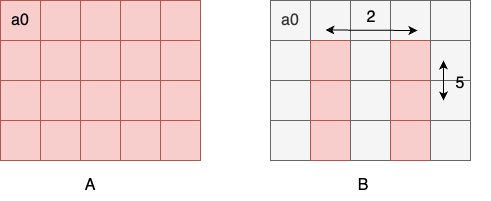

The diagram above was exported from draw.io. Its source (the exported page's mxGraphModel, read from the mxfile embedded in the PNG):
<mxGraphModel dx="2066" dy="1129" grid="1" gridSize="10" guides="1" tooltips="1" connect="1" arrows="1" fold="1" page="1" pageScale="1" pageWidth="1169" pageHeight="827" math="0" shadow="0">
  <root>
    <mxCell id="0" />
    <mxCell id="1" parent="0" />
    <mxCell id="F5kM5k7N0pF52CQ5VhGZ-1" value="" style="whiteSpace=wrap;html=1;aspect=fixed;fillColor=#f8cecc;strokeColor=#b85450;" parent="1" vertex="1">
      <mxGeometry x="40" y="40" width="40" height="40" as="geometry" />
    </mxCell>
    <mxCell id="F5kM5k7N0pF52CQ5VhGZ-3" value="" style="whiteSpace=wrap;html=1;aspect=fixed;fillColor=#f8cecc;strokeColor=#b85450;direction=south;" parent="1" vertex="1">
      <mxGeometry x="40" y="80" width="40" height="40" as="geometry" />
    </mxCell>
    <mxCell id="F5kM5k7N0pF52CQ5VhGZ-26" value="" style="whiteSpace=wrap;html=1;aspect=fixed;fillColor=#f8cecc;strokeColor=#b85450;" parent="1" vertex="1">
      <mxGeometry x="80" y="40" width="40" height="40" as="geometry" />
    </mxCell>
    <mxCell id="F5kM5k7N0pF52CQ5VhGZ-27" value="" style="whiteSpace=wrap;html=1;aspect=fixed;fillColor=#f8cecc;strokeColor=#b85450;direction=south;" parent="1" vertex="1">
      <mxGeometry x="80" y="80" width="40" height="40" as="geometry" />
    </mxCell>
    <mxCell id="F5kM5k7N0pF52CQ5VhGZ-30" value="" style="whiteSpace=wrap;html=1;aspect=fixed;fillColor=#f8cecc;strokeColor=#b85450;" parent="1" vertex="1">
      <mxGeometry x="120" y="40" width="40" height="40" as="geometry" />
    </mxCell>
    <mxCell id="F5kM5k7N0pF52CQ5VhGZ-31" value="" style="whiteSpace=wrap;html=1;aspect=fixed;fillColor=#f8cecc;strokeColor=#b85450;direction=south;" parent="1" vertex="1">
      <mxGeometry x="120" y="80" width="40" height="40" as="geometry" />
    </mxCell>
    <mxCell id="F5kM5k7N0pF52CQ5VhGZ-32" value="" style="whiteSpace=wrap;html=1;aspect=fixed;fillColor=#f8cecc;strokeColor=#b85450;" parent="1" vertex="1">
      <mxGeometry x="160" y="40" width="40" height="40" as="geometry" />
    </mxCell>
    <mxCell id="F5kM5k7N0pF52CQ5VhGZ-33" value="" style="whiteSpace=wrap;html=1;aspect=fixed;fillColor=#f8cecc;strokeColor=#b85450;direction=south;" parent="1" vertex="1">
      <mxGeometry x="160" y="80" width="40" height="40" as="geometry" />
    </mxCell>
    <mxCell id="F5kM5k7N0pF52CQ5VhGZ-34" value="" style="whiteSpace=wrap;html=1;aspect=fixed;fillColor=#f8cecc;strokeColor=#b85450;" parent="1" vertex="1">
      <mxGeometry x="40" y="120" width="40" height="40" as="geometry" />
    </mxCell>
    <mxCell id="F5kM5k7N0pF52CQ5VhGZ-35" value="" style="whiteSpace=wrap;html=1;aspect=fixed;fillColor=#f8cecc;strokeColor=#b85450;direction=south;" parent="1" vertex="1">
      <mxGeometry x="40" y="160" width="40" height="40" as="geometry" />
    </mxCell>
    <mxCell id="F5kM5k7N0pF52CQ5VhGZ-36" value="" style="whiteSpace=wrap;html=1;aspect=fixed;fillColor=#f8cecc;strokeColor=#b85450;" parent="1" vertex="1">
      <mxGeometry x="80" y="120" width="40" height="40" as="geometry" />
    </mxCell>
    <mxCell id="F5kM5k7N0pF52CQ5VhGZ-37" value="" style="whiteSpace=wrap;html=1;aspect=fixed;fillColor=#f8cecc;strokeColor=#b85450;direction=south;" parent="1" vertex="1">
      <mxGeometry x="80" y="160" width="40" height="40" as="geometry" />
    </mxCell>
    <mxCell id="F5kM5k7N0pF52CQ5VhGZ-38" value="" style="whiteSpace=wrap;html=1;aspect=fixed;fillColor=#f8cecc;strokeColor=#b85450;" parent="1" vertex="1">
      <mxGeometry x="120" y="120" width="40" height="40" as="geometry" />
    </mxCell>
    <mxCell id="F5kM5k7N0pF52CQ5VhGZ-39" value="" style="whiteSpace=wrap;html=1;aspect=fixed;fillColor=#f8cecc;strokeColor=#b85450;direction=south;" parent="1" vertex="1">
      <mxGeometry x="120" y="160" width="40" height="40" as="geometry" />
    </mxCell>
    <mxCell id="F5kM5k7N0pF52CQ5VhGZ-40" value="" style="whiteSpace=wrap;html=1;aspect=fixed;fillColor=#f8cecc;strokeColor=#b85450;" parent="1" vertex="1">
      <mxGeometry x="160" y="120" width="40" height="40" as="geometry" />
    </mxCell>
    <mxCell id="F5kM5k7N0pF52CQ5VhGZ-41" value="" style="whiteSpace=wrap;html=1;aspect=fixed;fillColor=#f8cecc;strokeColor=#b85450;direction=south;" parent="1" vertex="1">
      <mxGeometry x="160" y="160" width="40" height="40" as="geometry" />
    </mxCell>
    <mxCell id="F5kM5k7N0pF52CQ5VhGZ-42" value="" style="whiteSpace=wrap;html=1;aspect=fixed;fillColor=#f8cecc;strokeColor=#b85450;" parent="1" vertex="1">
      <mxGeometry x="200" y="40" width="40" height="40" as="geometry" />
    </mxCell>
    <mxCell id="F5kM5k7N0pF52CQ5VhGZ-43" value="" style="whiteSpace=wrap;html=1;aspect=fixed;fillColor=#f8cecc;strokeColor=#b85450;direction=south;" parent="1" vertex="1">
      <mxGeometry x="200" y="80" width="40" height="40" as="geometry" />
    </mxCell>
    <mxCell id="F5kM5k7N0pF52CQ5VhGZ-44" value="" style="whiteSpace=wrap;html=1;aspect=fixed;fillColor=#f8cecc;strokeColor=#b85450;" parent="1" vertex="1">
      <mxGeometry x="200" y="120" width="40" height="40" as="geometry" />
    </mxCell>
    <mxCell id="F5kM5k7N0pF52CQ5VhGZ-45" value="" style="whiteSpace=wrap;html=1;aspect=fixed;fillColor=#f8cecc;strokeColor=#b85450;direction=south;" parent="1" vertex="1">
      <mxGeometry x="200" y="160" width="40" height="40" as="geometry" />
    </mxCell>
    <mxCell id="F5kM5k7N0pF52CQ5VhGZ-46" value="&lt;font style=&quot;font-size: 16px;&quot;&gt;a0&lt;/font&gt;" style="whiteSpace=wrap;html=1;aspect=fixed;fillColor=#f8cecc;strokeColor=#b85450;" parent="1" vertex="1">
      <mxGeometry x="40" y="40" width="40" height="40" as="geometry" />
    </mxCell>
    <mxCell id="F5kM5k7N0pF52CQ5VhGZ-47" value="" style="whiteSpace=wrap;html=1;aspect=fixed;fillColor=#f8cecc;strokeColor=#b85450;direction=south;" parent="1" vertex="1">
      <mxGeometry x="40" y="80" width="40" height="40" as="geometry" />
    </mxCell>
    <mxCell id="F5kM5k7N0pF52CQ5VhGZ-48" value="" style="whiteSpace=wrap;html=1;aspect=fixed;fillColor=#f8cecc;strokeColor=#b85450;" parent="1" vertex="1">
      <mxGeometry x="80" y="40" width="40" height="40" as="geometry" />
    </mxCell>
    <mxCell id="F5kM5k7N0pF52CQ5VhGZ-49" value="" style="whiteSpace=wrap;html=1;aspect=fixed;fillColor=#f8cecc;strokeColor=#b85450;direction=south;" parent="1" vertex="1">
      <mxGeometry x="80" y="80" width="40" height="40" as="geometry" />
    </mxCell>
    <mxCell id="F5kM5k7N0pF52CQ5VhGZ-50" value="" style="whiteSpace=wrap;html=1;aspect=fixed;fillColor=#f8cecc;strokeColor=#b85450;" parent="1" vertex="1">
      <mxGeometry x="120" y="40" width="40" height="40" as="geometry" />
    </mxCell>
    <mxCell id="F5kM5k7N0pF52CQ5VhGZ-51" value="" style="whiteSpace=wrap;html=1;aspect=fixed;fillColor=#f8cecc;strokeColor=#b85450;direction=south;" parent="1" vertex="1">
      <mxGeometry x="120" y="80" width="40" height="40" as="geometry" />
    </mxCell>
    <mxCell id="F5kM5k7N0pF52CQ5VhGZ-52" value="" style="whiteSpace=wrap;html=1;aspect=fixed;fillColor=#f8cecc;strokeColor=#b85450;" parent="1" vertex="1">
      <mxGeometry x="160" y="40" width="40" height="40" as="geometry" />
    </mxCell>
    <mxCell id="F5kM5k7N0pF52CQ5VhGZ-53" value="" style="whiteSpace=wrap;html=1;aspect=fixed;fillColor=#f8cecc;strokeColor=#b85450;direction=south;" parent="1" vertex="1">
      <mxGeometry x="160" y="80" width="40" height="40" as="geometry" />
    </mxCell>
    <mxCell id="F5kM5k7N0pF52CQ5VhGZ-54" value="" style="whiteSpace=wrap;html=1;aspect=fixed;fillColor=#f8cecc;strokeColor=#b85450;" parent="1" vertex="1">
      <mxGeometry x="40" y="120" width="40" height="40" as="geometry" />
    </mxCell>
    <mxCell id="F5kM5k7N0pF52CQ5VhGZ-55" value="" style="whiteSpace=wrap;html=1;aspect=fixed;fillColor=#f8cecc;strokeColor=#b85450;direction=south;" parent="1" vertex="1">
      <mxGeometry x="40" y="160" width="40" height="40" as="geometry" />
    </mxCell>
    <mxCell id="F5kM5k7N0pF52CQ5VhGZ-56" value="" style="whiteSpace=wrap;html=1;aspect=fixed;fillColor=#f8cecc;strokeColor=#b85450;" parent="1" vertex="1">
      <mxGeometry x="80" y="120" width="40" height="40" as="geometry" />
    </mxCell>
    <mxCell id="F5kM5k7N0pF52CQ5VhGZ-57" value="" style="whiteSpace=wrap;html=1;aspect=fixed;fillColor=#f8cecc;strokeColor=#b85450;direction=south;" parent="1" vertex="1">
      <mxGeometry x="80" y="160" width="40" height="40" as="geometry" />
    </mxCell>
    <mxCell id="F5kM5k7N0pF52CQ5VhGZ-58" value="" style="whiteSpace=wrap;html=1;aspect=fixed;fillColor=#f8cecc;strokeColor=#b85450;" parent="1" vertex="1">
      <mxGeometry x="120" y="120" width="40" height="40" as="geometry" />
    </mxCell>
    <mxCell id="F5kM5k7N0pF52CQ5VhGZ-59" value="" style="whiteSpace=wrap;html=1;aspect=fixed;fillColor=#f8cecc;strokeColor=#b85450;direction=south;" parent="1" vertex="1">
      <mxGeometry x="120" y="160" width="40" height="40" as="geometry" />
    </mxCell>
    <mxCell id="F5kM5k7N0pF52CQ5VhGZ-60" value="" style="whiteSpace=wrap;html=1;aspect=fixed;fillColor=#f8cecc;strokeColor=#b85450;" parent="1" vertex="1">
      <mxGeometry x="160" y="120" width="40" height="40" as="geometry" />
    </mxCell>
    <mxCell id="F5kM5k7N0pF52CQ5VhGZ-61" value="" style="whiteSpace=wrap;html=1;aspect=fixed;fillColor=#f8cecc;strokeColor=#b85450;direction=south;" parent="1" vertex="1">
      <mxGeometry x="160" y="160" width="40" height="40" as="geometry" />
    </mxCell>
    <mxCell id="F5kM5k7N0pF52CQ5VhGZ-62" value="" style="whiteSpace=wrap;html=1;aspect=fixed;fillColor=#f8cecc;strokeColor=#b85450;" parent="1" vertex="1">
      <mxGeometry x="200" y="40" width="40" height="40" as="geometry" />
    </mxCell>
    <mxCell id="F5kM5k7N0pF52CQ5VhGZ-63" value="" style="whiteSpace=wrap;html=1;aspect=fixed;fillColor=#f8cecc;strokeColor=#b85450;direction=south;" parent="1" vertex="1">
      <mxGeometry x="200" y="80" width="40" height="40" as="geometry" />
    </mxCell>
    <mxCell id="F5kM5k7N0pF52CQ5VhGZ-64" value="" style="whiteSpace=wrap;html=1;aspect=fixed;fillColor=#f8cecc;strokeColor=#b85450;" parent="1" vertex="1">
      <mxGeometry x="200" y="120" width="40" height="40" as="geometry" />
    </mxCell>
    <mxCell id="F5kM5k7N0pF52CQ5VhGZ-65" value="" style="whiteSpace=wrap;html=1;aspect=fixed;fillColor=#f8cecc;strokeColor=#b85450;direction=south;" parent="1" vertex="1">
      <mxGeometry x="200" y="160" width="40" height="40" as="geometry" />
    </mxCell>
    <mxCell id="F5kM5k7N0pF52CQ5VhGZ-66" value="" style="whiteSpace=wrap;html=1;aspect=fixed;fillColor=#f5f5f5;strokeColor=#666666;fontColor=#333333;" parent="1" vertex="1">
      <mxGeometry x="310" y="40" width="40" height="40" as="geometry" />
    </mxCell>
    <mxCell id="F5kM5k7N0pF52CQ5VhGZ-67" value="" style="whiteSpace=wrap;html=1;aspect=fixed;fillColor=#f5f5f5;strokeColor=#666666;direction=south;fontColor=#333333;" parent="1" vertex="1">
      <mxGeometry x="310" y="80" width="40" height="40" as="geometry" />
    </mxCell>
    <mxCell id="F5kM5k7N0pF52CQ5VhGZ-68" value="" style="whiteSpace=wrap;html=1;aspect=fixed;fillColor=#f5f5f5;strokeColor=#666666;fontColor=#333333;" parent="1" vertex="1">
      <mxGeometry x="350" y="40" width="40" height="40" as="geometry" />
    </mxCell>
    <mxCell id="F5kM5k7N0pF52CQ5VhGZ-69" value="" style="whiteSpace=wrap;html=1;aspect=fixed;fillColor=#dae8fc;strokeColor=#6c8ebf;direction=south;" parent="1" vertex="1">
      <mxGeometry x="350" y="80" width="40" height="40" as="geometry" />
    </mxCell>
    <mxCell id="F5kM5k7N0pF52CQ5VhGZ-70" value="" style="whiteSpace=wrap;html=1;aspect=fixed;fillColor=#f5f5f5;strokeColor=#666666;fontColor=#333333;" parent="1" vertex="1">
      <mxGeometry x="390" y="40" width="40" height="40" as="geometry" />
    </mxCell>
    <mxCell id="F5kM5k7N0pF52CQ5VhGZ-71" value="" style="whiteSpace=wrap;html=1;aspect=fixed;fillColor=#f5f5f5;strokeColor=#666666;direction=south;fontColor=#333333;" parent="1" vertex="1">
      <mxGeometry x="390" y="80" width="40" height="40" as="geometry" />
    </mxCell>
    <mxCell id="F5kM5k7N0pF52CQ5VhGZ-72" value="" style="whiteSpace=wrap;html=1;aspect=fixed;fillColor=#f5f5f5;strokeColor=#666666;fontColor=#333333;" parent="1" vertex="1">
      <mxGeometry x="430" y="40" width="40" height="40" as="geometry" />
    </mxCell>
    <mxCell id="F5kM5k7N0pF52CQ5VhGZ-73" value="" style="whiteSpace=wrap;html=1;aspect=fixed;fillColor=#dae8fc;strokeColor=#6c8ebf;direction=south;" parent="1" vertex="1">
      <mxGeometry x="430" y="80" width="40" height="40" as="geometry" />
    </mxCell>
    <mxCell id="F5kM5k7N0pF52CQ5VhGZ-74" value="" style="whiteSpace=wrap;html=1;aspect=fixed;fillColor=#f5f5f5;strokeColor=#666666;fontColor=#333333;" parent="1" vertex="1">
      <mxGeometry x="310" y="120" width="40" height="40" as="geometry" />
    </mxCell>
    <mxCell id="F5kM5k7N0pF52CQ5VhGZ-75" value="" style="whiteSpace=wrap;html=1;aspect=fixed;fillColor=#f5f5f5;strokeColor=#666666;direction=south;fontColor=#333333;" parent="1" vertex="1">
      <mxGeometry x="310" y="160" width="40" height="40" as="geometry" />
    </mxCell>
    <mxCell id="F5kM5k7N0pF52CQ5VhGZ-76" value="" style="whiteSpace=wrap;html=1;aspect=fixed;fillColor=#dae8fc;strokeColor=#6c8ebf;" parent="1" vertex="1">
      <mxGeometry x="350" y="120" width="40" height="40" as="geometry" />
    </mxCell>
    <mxCell id="F5kM5k7N0pF52CQ5VhGZ-77" value="" style="whiteSpace=wrap;html=1;aspect=fixed;fillColor=#dae8fc;strokeColor=#6c8ebf;direction=south;" parent="1" vertex="1">
      <mxGeometry x="350" y="160" width="40" height="40" as="geometry" />
    </mxCell>
    <mxCell id="F5kM5k7N0pF52CQ5VhGZ-78" value="" style="whiteSpace=wrap;html=1;aspect=fixed;fillColor=#f5f5f5;strokeColor=#666666;fontColor=#333333;" parent="1" vertex="1">
      <mxGeometry x="390" y="120" width="40" height="40" as="geometry" />
    </mxCell>
    <mxCell id="F5kM5k7N0pF52CQ5VhGZ-79" value="" style="whiteSpace=wrap;html=1;aspect=fixed;fillColor=#f5f5f5;strokeColor=#666666;direction=south;fontColor=#333333;" parent="1" vertex="1">
      <mxGeometry x="390" y="160" width="40" height="40" as="geometry" />
    </mxCell>
    <mxCell id="F5kM5k7N0pF52CQ5VhGZ-80" value="" style="whiteSpace=wrap;html=1;aspect=fixed;fillColor=#dae8fc;strokeColor=#6c8ebf;" parent="1" vertex="1">
      <mxGeometry x="430" y="120" width="40" height="40" as="geometry" />
    </mxCell>
    <mxCell id="F5kM5k7N0pF52CQ5VhGZ-81" value="" style="whiteSpace=wrap;html=1;aspect=fixed;fillColor=#dae8fc;strokeColor=#6c8ebf;direction=south;" parent="1" vertex="1">
      <mxGeometry x="430" y="160" width="40" height="40" as="geometry" />
    </mxCell>
    <mxCell id="F5kM5k7N0pF52CQ5VhGZ-82" value="" style="whiteSpace=wrap;html=1;aspect=fixed;fillColor=#f5f5f5;strokeColor=#666666;fontColor=#333333;" parent="1" vertex="1">
      <mxGeometry x="470" y="40" width="40" height="40" as="geometry" />
    </mxCell>
    <mxCell id="F5kM5k7N0pF52CQ5VhGZ-83" value="" style="whiteSpace=wrap;html=1;aspect=fixed;fillColor=#f5f5f5;strokeColor=#666666;direction=south;fontColor=#333333;" parent="1" vertex="1">
      <mxGeometry x="470" y="80" width="40" height="40" as="geometry" />
    </mxCell>
    <mxCell id="F5kM5k7N0pF52CQ5VhGZ-84" value="" style="whiteSpace=wrap;html=1;aspect=fixed;fillColor=#f5f5f5;strokeColor=#666666;fontColor=#333333;" parent="1" vertex="1">
      <mxGeometry x="470" y="120" width="40" height="40" as="geometry" />
    </mxCell>
    <mxCell id="F5kM5k7N0pF52CQ5VhGZ-85" value="" style="whiteSpace=wrap;html=1;aspect=fixed;fillColor=#f5f5f5;strokeColor=#666666;direction=south;fontColor=#333333;" parent="1" vertex="1">
      <mxGeometry x="470" y="160" width="40" height="40" as="geometry" />
    </mxCell>
    <mxCell id="F5kM5k7N0pF52CQ5VhGZ-86" value="&lt;font style=&quot;font-size: 16px;&quot;&gt;a0&lt;/font&gt;" style="whiteSpace=wrap;html=1;aspect=fixed;fillColor=#f5f5f5;strokeColor=#666666;fontColor=#333333;" parent="1" vertex="1">
      <mxGeometry x="310" y="40" width="40" height="40" as="geometry" />
    </mxCell>
    <mxCell id="F5kM5k7N0pF52CQ5VhGZ-87" value="" style="whiteSpace=wrap;html=1;aspect=fixed;fillColor=#f5f5f5;strokeColor=#666666;direction=west;fontColor=#333333;" parent="1" vertex="1">
      <mxGeometry x="310" y="80" width="40" height="40" as="geometry" />
    </mxCell>
    <mxCell id="F5kM5k7N0pF52CQ5VhGZ-88" value="" style="whiteSpace=wrap;html=1;aspect=fixed;fillColor=#f5f5f5;strokeColor=#666666;fontColor=#333333;" parent="1" vertex="1">
      <mxGeometry x="350" y="40" width="40" height="40" as="geometry" />
    </mxCell>
    <mxCell id="F5kM5k7N0pF52CQ5VhGZ-89" value="" style="whiteSpace=wrap;html=1;aspect=fixed;fillColor=#f8cecc;strokeColor=#b85450;direction=south;" parent="1" vertex="1">
      <mxGeometry x="350" y="80" width="40" height="40" as="geometry" />
    </mxCell>
    <mxCell id="F5kM5k7N0pF52CQ5VhGZ-90" value="" style="whiteSpace=wrap;html=1;aspect=fixed;fillColor=#f5f5f5;strokeColor=#666666;fontColor=#333333;" parent="1" vertex="1">
      <mxGeometry x="390" y="40" width="40" height="40" as="geometry" />
    </mxCell>
    <mxCell id="F5kM5k7N0pF52CQ5VhGZ-91" value="" style="whiteSpace=wrap;html=1;aspect=fixed;fillColor=#f5f5f5;strokeColor=#666666;direction=south;fontColor=#333333;" parent="1" vertex="1">
      <mxGeometry x="390" y="80" width="40" height="40" as="geometry" />
    </mxCell>
    <mxCell id="F5kM5k7N0pF52CQ5VhGZ-92" value="" style="whiteSpace=wrap;html=1;aspect=fixed;fillColor=#f5f5f5;strokeColor=#666666;fontColor=#333333;" parent="1" vertex="1">
      <mxGeometry x="430" y="40" width="40" height="40" as="geometry" />
    </mxCell>
    <mxCell id="F5kM5k7N0pF52CQ5VhGZ-93" value="" style="whiteSpace=wrap;html=1;aspect=fixed;fillColor=#f8cecc;strokeColor=#b85450;direction=south;" parent="1" vertex="1">
      <mxGeometry x="430" y="80" width="40" height="40" as="geometry" />
    </mxCell>
    <mxCell id="F5kM5k7N0pF52CQ5VhGZ-94" value="" style="whiteSpace=wrap;html=1;aspect=fixed;fillColor=#f5f5f5;strokeColor=#666666;fontColor=#333333;" parent="1" vertex="1">
      <mxGeometry x="310" y="120" width="40" height="40" as="geometry" />
    </mxCell>
    <mxCell id="F5kM5k7N0pF52CQ5VhGZ-95" value="" style="whiteSpace=wrap;html=1;aspect=fixed;fillColor=#f5f5f5;strokeColor=#666666;direction=south;fontColor=#333333;" parent="1" vertex="1">
      <mxGeometry x="310" y="160" width="40" height="40" as="geometry" />
    </mxCell>
    <mxCell id="F5kM5k7N0pF52CQ5VhGZ-96" value="" style="whiteSpace=wrap;html=1;aspect=fixed;fillColor=#f8cecc;strokeColor=#b85450;" parent="1" vertex="1">
      <mxGeometry x="350" y="120" width="40" height="40" as="geometry" />
    </mxCell>
    <mxCell id="F5kM5k7N0pF52CQ5VhGZ-97" value="" style="whiteSpace=wrap;html=1;aspect=fixed;fillColor=#f8cecc;strokeColor=#b85450;direction=south;" parent="1" vertex="1">
      <mxGeometry x="350" y="160" width="40" height="40" as="geometry" />
    </mxCell>
    <mxCell id="F5kM5k7N0pF52CQ5VhGZ-98" value="" style="whiteSpace=wrap;html=1;aspect=fixed;fillColor=#f5f5f5;strokeColor=#666666;fontColor=#333333;" parent="1" vertex="1">
      <mxGeometry x="390" y="120" width="40" height="40" as="geometry" />
    </mxCell>
    <mxCell id="F5kM5k7N0pF52CQ5VhGZ-99" value="" style="whiteSpace=wrap;html=1;aspect=fixed;fillColor=#f5f5f5;strokeColor=#666666;direction=south;fontColor=#333333;" parent="1" vertex="1">
      <mxGeometry x="390" y="160" width="40" height="40" as="geometry" />
    </mxCell>
    <mxCell id="F5kM5k7N0pF52CQ5VhGZ-100" value="" style="whiteSpace=wrap;html=1;aspect=fixed;fillColor=#f8cecc;strokeColor=#b85450;" parent="1" vertex="1">
      <mxGeometry x="430" y="120" width="40" height="40" as="geometry" />
    </mxCell>
    <mxCell id="F5kM5k7N0pF52CQ5VhGZ-101" value="" style="whiteSpace=wrap;html=1;aspect=fixed;fillColor=#f8cecc;strokeColor=#b85450;direction=south;" parent="1" vertex="1">
      <mxGeometry x="430" y="160" width="40" height="40" as="geometry" />
    </mxCell>
    <mxCell id="F5kM5k7N0pF52CQ5VhGZ-102" value="" style="whiteSpace=wrap;html=1;aspect=fixed;fillColor=#f5f5f5;strokeColor=#666666;fontColor=#333333;" parent="1" vertex="1">
      <mxGeometry x="470" y="40" width="40" height="40" as="geometry" />
    </mxCell>
    <mxCell id="F5kM5k7N0pF52CQ5VhGZ-103" value="" style="whiteSpace=wrap;html=1;aspect=fixed;fillColor=#f5f5f5;strokeColor=#666666;direction=south;fontColor=#333333;" parent="1" vertex="1">
      <mxGeometry x="470" y="80" width="40" height="40" as="geometry" />
    </mxCell>
    <mxCell id="F5kM5k7N0pF52CQ5VhGZ-104" value="" style="whiteSpace=wrap;html=1;aspect=fixed;fillColor=#f5f5f5;strokeColor=#666666;fontColor=#333333;" parent="1" vertex="1">
      <mxGeometry x="470" y="120" width="40" height="40" as="geometry" />
    </mxCell>
    <mxCell id="F5kM5k7N0pF52CQ5VhGZ-105" value="" style="whiteSpace=wrap;html=1;aspect=fixed;fillColor=#f5f5f5;strokeColor=#666666;direction=south;fontColor=#333333;" parent="1" vertex="1">
      <mxGeometry x="470" y="160" width="40" height="40" as="geometry" />
    </mxCell>
    <mxCell id="F5kM5k7N0pF52CQ5VhGZ-118" value="&lt;font style=&quot;font-size: 16px;&quot;&gt;A&lt;/font&gt;" style="text;html=1;strokeColor=none;fillColor=none;align=center;verticalAlign=middle;whiteSpace=wrap;rounded=0;" parent="1" vertex="1">
      <mxGeometry x="100" y="210" width="60" height="30" as="geometry" />
    </mxCell>
    <mxCell id="F5kM5k7N0pF52CQ5VhGZ-120" value="" style="endArrow=classic;startArrow=classic;html=1;rounded=0;fontSize=16;entryX=0.75;entryY=0.75;entryDx=0;entryDy=0;entryPerimeter=0;" parent="1" edge="1">
      <mxGeometry width="50" height="50" relative="1" as="geometry">
        <mxPoint x="365" y="69.5" as="sourcePoint" />
        <mxPoint x="457" y="70" as="targetPoint" />
      </mxGeometry>
    </mxCell>
    <mxCell id="F5kM5k7N0pF52CQ5VhGZ-121" value="&lt;font style=&quot;font-size: 16px;&quot;&gt;2&lt;/font&gt;" style="text;html=1;strokeColor=none;fillColor=none;align=center;verticalAlign=middle;whiteSpace=wrap;rounded=0;" parent="1" vertex="1">
      <mxGeometry x="381" y="52" width="60" height="10" as="geometry" />
    </mxCell>
    <mxCell id="F5kM5k7N0pF52CQ5VhGZ-122" value="&lt;font style=&quot;font-size: 16px;&quot;&gt;5&lt;/font&gt;" style="text;html=1;strokeColor=none;fillColor=none;align=center;verticalAlign=middle;whiteSpace=wrap;rounded=0;" parent="1" vertex="1">
      <mxGeometry x="470" y="108" width="60" height="30" as="geometry" />
    </mxCell>
    <mxCell id="F5kM5k7N0pF52CQ5VhGZ-123" value="" style="endArrow=classic;startArrow=classic;html=1;rounded=0;fontSize=16;" parent="1" edge="1">
      <mxGeometry width="50" height="50" relative="1" as="geometry">
        <mxPoint x="483" y="140" as="sourcePoint" />
        <mxPoint x="483" y="100" as="targetPoint" />
      </mxGeometry>
    </mxCell>
    <mxCell id="EqE14Mk1DpD2X71RYmyg-1" value="&lt;font style=&quot;font-size: 16px;&quot;&gt;B&lt;/font&gt;" style="text;html=1;strokeColor=none;fillColor=none;align=center;verticalAlign=middle;whiteSpace=wrap;rounded=0;" vertex="1" parent="1">
      <mxGeometry x="373" y="210" width="60" height="30" as="geometry" />
    </mxCell>
  </root>
</mxGraphModel>